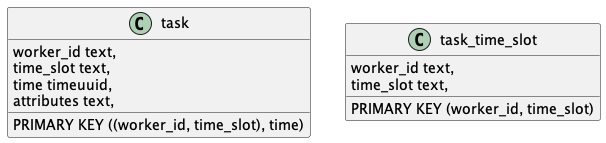

The diagram above was rendered by PlantUML. Its source (embedded in the PNG):
@startuml
class task {
    worker_id text,
    time_slot text,
    time timeuuid,
    attributes text,
    PRIMARY KEY ((worker_id, time_slot), time)
}

class task_time_slot {
    worker_id text,
    time_slot text,
    PRIMARY KEY (worker_id, time_slot)
}
@enduml